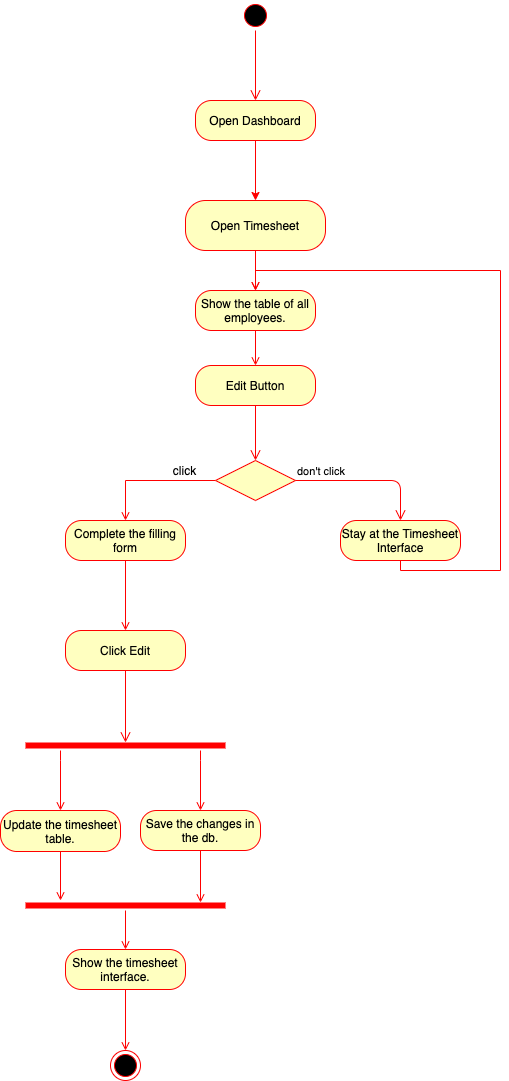

The diagram above was exported from draw.io. Its source (the exported page's mxGraphModel, read from the mxfile embedded in the PNG):
<mxGraphModel dx="786" dy="465" grid="1" gridSize="10" guides="1" tooltips="1" connect="1" arrows="1" fold="1" page="1" pageScale="1" pageWidth="827" pageHeight="1169" math="0" shadow="0">
  <root>
    <mxCell id="0" />
    <mxCell id="1" parent="0" />
    <mxCell id="RktvyBav5S_QaCm8gwMz-1" value="" style="ellipse;html=1;shape=startState;fillColor=#000000;strokeColor=#ff0000;" parent="1" vertex="1">
      <mxGeometry x="390" y="220" width="30" height="30" as="geometry" />
    </mxCell>
    <mxCell id="RktvyBav5S_QaCm8gwMz-2" value="" style="edgeStyle=orthogonalEdgeStyle;html=1;verticalAlign=bottom;endArrow=open;endSize=8;strokeColor=#ff0000;entryX=0.5;entryY=0;entryDx=0;entryDy=0;" parent="1" source="RktvyBav5S_QaCm8gwMz-1" target="RktvyBav5S_QaCm8gwMz-3" edge="1">
      <mxGeometry relative="1" as="geometry">
        <mxPoint x="405" y="310" as="targetPoint" />
      </mxGeometry>
    </mxCell>
    <mxCell id="RktvyBav5S_QaCm8gwMz-8" style="edgeStyle=orthogonalEdgeStyle;rounded=0;orthogonalLoop=1;jettySize=auto;html=1;entryX=0.5;entryY=0;entryDx=0;entryDy=0;strokeColor=#FF0000;" parent="1" source="RktvyBav5S_QaCm8gwMz-3" target="RktvyBav5S_QaCm8gwMz-5" edge="1">
      <mxGeometry relative="1" as="geometry">
        <Array as="points" />
      </mxGeometry>
    </mxCell>
    <mxCell id="RktvyBav5S_QaCm8gwMz-3" value="Open Dashboard" style="rounded=1;whiteSpace=wrap;html=1;arcSize=40;fontColor=#000000;fillColor=#ffffc0;strokeColor=#ff0000;" parent="1" vertex="1">
      <mxGeometry x="345" y="320" width="120" height="40" as="geometry" />
    </mxCell>
    <mxCell id="RktvyBav5S_QaCm8gwMz-254" style="edgeStyle=orthogonalEdgeStyle;rounded=0;orthogonalLoop=1;jettySize=auto;html=1;entryX=0.5;entryY=0;entryDx=0;entryDy=0;endArrow=open;endFill=0;strokeColor=#FF0000;" parent="1" source="RktvyBav5S_QaCm8gwMz-5" target="RktvyBav5S_QaCm8gwMz-253" edge="1">
      <mxGeometry relative="1" as="geometry" />
    </mxCell>
    <mxCell id="RktvyBav5S_QaCm8gwMz-5" value="Open Timesheet" style="rounded=1;whiteSpace=wrap;html=1;arcSize=40;fontColor=#000000;fillColor=#ffffc0;strokeColor=#ff0000;" parent="1" vertex="1">
      <mxGeometry x="335" y="420" width="140" height="50" as="geometry" />
    </mxCell>
    <mxCell id="RktvyBav5S_QaCm8gwMz-240" style="edgeStyle=orthogonalEdgeStyle;rounded=0;orthogonalLoop=1;jettySize=auto;html=1;entryX=0.5;entryY=0;entryDx=0;entryDy=0;endArrow=open;endFill=0;strokeColor=#FF0000;" parent="1" source="RktvyBav5S_QaCm8gwMz-136" target="RktvyBav5S_QaCm8gwMz-239" edge="1">
      <mxGeometry relative="1" as="geometry" />
    </mxCell>
    <mxCell id="RktvyBav5S_QaCm8gwMz-136" value="Show the timesheet interface." style="rounded=1;whiteSpace=wrap;html=1;arcSize=40;fontColor=#000000;fillColor=#ffffc0;strokeColor=#ff0000;" parent="1" vertex="1">
      <mxGeometry x="215" y="1169" width="120" height="40" as="geometry" />
    </mxCell>
    <mxCell id="RktvyBav5S_QaCm8gwMz-144" style="edgeStyle=orthogonalEdgeStyle;rounded=0;orthogonalLoop=1;jettySize=auto;html=1;entryX=0.5;entryY=0;entryDx=0;entryDy=0;endArrow=open;endFill=0;strokeColor=#FF0000;" parent="1" source="RktvyBav5S_QaCm8gwMz-138" target="RktvyBav5S_QaCm8gwMz-142" edge="1">
      <mxGeometry relative="1" as="geometry" />
    </mxCell>
    <mxCell id="RktvyBav5S_QaCm8gwMz-138" value="Complete the filling form" style="rounded=1;whiteSpace=wrap;html=1;arcSize=40;fontColor=#000000;fillColor=#ffffc0;strokeColor=#ff0000;" parent="1" vertex="1">
      <mxGeometry x="215" y="740" width="120" height="40" as="geometry" />
    </mxCell>
    <mxCell id="RktvyBav5S_QaCm8gwMz-142" value="Click Edit" style="rounded=1;whiteSpace=wrap;html=1;arcSize=40;fontColor=#000000;fillColor=#ffffc0;strokeColor=#ff0000;" parent="1" vertex="1">
      <mxGeometry x="215" y="850" width="120" height="40" as="geometry" />
    </mxCell>
    <mxCell id="RktvyBav5S_QaCm8gwMz-145" value="" style="edgeStyle=orthogonalEdgeStyle;html=1;verticalAlign=bottom;endArrow=open;endSize=8;strokeColor=#ff0000;entryX=0.5;entryY=0.2;entryDx=0;entryDy=0;entryPerimeter=0;" parent="1" source="RktvyBav5S_QaCm8gwMz-142" target="RktvyBav5S_QaCm8gwMz-150" edge="1">
      <mxGeometry relative="1" as="geometry">
        <mxPoint x="275" y="950" as="targetPoint" />
        <mxPoint x="440" y="940" as="sourcePoint" />
      </mxGeometry>
    </mxCell>
    <mxCell id="RktvyBav5S_QaCm8gwMz-264" style="edgeStyle=orthogonalEdgeStyle;rounded=0;orthogonalLoop=1;jettySize=auto;html=1;endArrow=open;endFill=0;strokeColor=#FF0000;" parent="1" source="RktvyBav5S_QaCm8gwMz-150" target="RktvyBav5S_QaCm8gwMz-151" edge="1">
      <mxGeometry relative="1" as="geometry">
        <Array as="points">
          <mxPoint x="210" y="980" />
          <mxPoint x="210" y="980" />
        </Array>
      </mxGeometry>
    </mxCell>
    <mxCell id="RktvyBav5S_QaCm8gwMz-265" style="edgeStyle=orthogonalEdgeStyle;rounded=0;orthogonalLoop=1;jettySize=auto;html=1;entryX=0.5;entryY=0;entryDx=0;entryDy=0;endArrow=open;endFill=0;strokeColor=#FF0000;" parent="1" source="RktvyBav5S_QaCm8gwMz-150" target="RktvyBav5S_QaCm8gwMz-153" edge="1">
      <mxGeometry relative="1" as="geometry">
        <Array as="points">
          <mxPoint x="350" y="980" />
          <mxPoint x="350" y="980" />
        </Array>
      </mxGeometry>
    </mxCell>
    <mxCell id="RktvyBav5S_QaCm8gwMz-150" value="" style="shape=line;html=1;strokeWidth=6;strokeColor=#ff0000;fillColor=#FF0000;" parent="1" vertex="1">
      <mxGeometry x="175" y="960" width="200" height="10" as="geometry" />
    </mxCell>
    <mxCell id="RktvyBav5S_QaCm8gwMz-266" style="edgeStyle=orthogonalEdgeStyle;rounded=0;orthogonalLoop=1;jettySize=auto;html=1;entryX=0.175;entryY=0;entryDx=0;entryDy=0;entryPerimeter=0;endArrow=open;endFill=0;strokeColor=#FF0000;" parent="1" source="RktvyBav5S_QaCm8gwMz-151" target="RktvyBav5S_QaCm8gwMz-155" edge="1">
      <mxGeometry relative="1" as="geometry" />
    </mxCell>
    <mxCell id="RktvyBav5S_QaCm8gwMz-151" value="Update the timesheet table." style="rounded=1;whiteSpace=wrap;html=1;arcSize=40;fontColor=#000000;fillColor=#ffffc0;strokeColor=#ff0000;" parent="1" vertex="1">
      <mxGeometry x="150" y="1030" width="120" height="41" as="geometry" />
    </mxCell>
    <mxCell id="RktvyBav5S_QaCm8gwMz-262" style="edgeStyle=orthogonalEdgeStyle;rounded=0;orthogonalLoop=1;jettySize=auto;html=1;entryX=0.5;entryY=0;entryDx=0;entryDy=0;endArrow=open;endFill=0;strokeColor=#FF0000;" parent="1" source="RktvyBav5S_QaCm8gwMz-155" target="RktvyBav5S_QaCm8gwMz-136" edge="1">
      <mxGeometry relative="1" as="geometry" />
    </mxCell>
    <mxCell id="RktvyBav5S_QaCm8gwMz-155" value="" style="shape=line;html=1;strokeWidth=6;strokeColor=#ff0000;fillColor=#FF0000;" parent="1" vertex="1">
      <mxGeometry x="175" y="1120" width="200" height="10" as="geometry" />
    </mxCell>
    <mxCell id="RktvyBav5S_QaCm8gwMz-239" value="" style="ellipse;html=1;shape=endState;fillColor=#000000;strokeColor=#ff0000;" parent="1" vertex="1">
      <mxGeometry x="260" y="1270" width="30" height="30" as="geometry" />
    </mxCell>
    <mxCell id="RktvyBav5S_QaCm8gwMz-241" value="Edit Button" style="rounded=1;whiteSpace=wrap;html=1;arcSize=40;fontColor=#000000;fillColor=#ffffc0;strokeColor=#ff0000;" parent="1" vertex="1">
      <mxGeometry x="345" y="585" width="120" height="40" as="geometry" />
    </mxCell>
    <mxCell id="RktvyBav5S_QaCm8gwMz-242" value="" style="edgeStyle=orthogonalEdgeStyle;html=1;verticalAlign=bottom;endArrow=open;endSize=8;strokeColor=#ff0000;entryX=0.5;entryY=0;entryDx=0;entryDy=0;" parent="1" source="RktvyBav5S_QaCm8gwMz-241" target="RktvyBav5S_QaCm8gwMz-243" edge="1">
      <mxGeometry relative="1" as="geometry">
        <mxPoint x="400" y="710" as="targetPoint" />
      </mxGeometry>
    </mxCell>
    <mxCell id="RktvyBav5S_QaCm8gwMz-248" style="edgeStyle=orthogonalEdgeStyle;rounded=0;orthogonalLoop=1;jettySize=auto;html=1;entryX=0.5;entryY=0;entryDx=0;entryDy=0;endArrow=open;endFill=0;strokeColor=#FF0000;" parent="1" source="RktvyBav5S_QaCm8gwMz-243" target="RktvyBav5S_QaCm8gwMz-138" edge="1">
      <mxGeometry relative="1" as="geometry" />
    </mxCell>
    <mxCell id="RktvyBav5S_QaCm8gwMz-243" value="" style="rhombus;whiteSpace=wrap;html=1;fillColor=#ffffc0;strokeColor=#ff0000;" parent="1" vertex="1">
      <mxGeometry x="365" y="680" width="80" height="40" as="geometry" />
    </mxCell>
    <mxCell id="RktvyBav5S_QaCm8gwMz-244" value="don't click" style="edgeStyle=orthogonalEdgeStyle;html=1;align=left;verticalAlign=bottom;endArrow=open;endSize=8;strokeColor=#ff0000;" parent="1" source="RktvyBav5S_QaCm8gwMz-243" target="RktvyBav5S_QaCm8gwMz-250" edge="1">
      <mxGeometry x="-1" relative="1" as="geometry">
        <mxPoint x="490" y="630" as="targetPoint" />
      </mxGeometry>
    </mxCell>
    <mxCell id="RktvyBav5S_QaCm8gwMz-249" value="click" style="text;html=1;align=center;verticalAlign=middle;resizable=0;points=[];autosize=1;" parent="1" vertex="1">
      <mxGeometry x="313.5" y="680" width="40" height="20" as="geometry" />
    </mxCell>
    <mxCell id="RktvyBav5S_QaCm8gwMz-252" style="edgeStyle=orthogonalEdgeStyle;rounded=0;orthogonalLoop=1;jettySize=auto;html=1;endArrow=open;endFill=0;strokeColor=#FF0000;entryX=0.5;entryY=0;entryDx=0;entryDy=0;" parent="1" source="RktvyBav5S_QaCm8gwMz-250" target="RktvyBav5S_QaCm8gwMz-253" edge="1">
      <mxGeometry relative="1" as="geometry">
        <mxPoint x="790" y="530" as="targetPoint" />
        <Array as="points">
          <mxPoint x="550" y="790" />
          <mxPoint x="650" y="790" />
          <mxPoint x="650" y="490" />
          <mxPoint x="405" y="490" />
        </Array>
      </mxGeometry>
    </mxCell>
    <mxCell id="RktvyBav5S_QaCm8gwMz-250" value="Stay at the Timesheet Interface" style="rounded=1;whiteSpace=wrap;html=1;arcSize=40;fontColor=#000000;fillColor=#ffffc0;strokeColor=#ff0000;" parent="1" vertex="1">
      <mxGeometry x="490" y="740" width="120" height="40" as="geometry" />
    </mxCell>
    <mxCell id="RktvyBav5S_QaCm8gwMz-255" style="edgeStyle=orthogonalEdgeStyle;rounded=0;orthogonalLoop=1;jettySize=auto;html=1;entryX=0.5;entryY=0;entryDx=0;entryDy=0;endArrow=open;endFill=0;strokeColor=#FF0000;" parent="1" source="RktvyBav5S_QaCm8gwMz-253" target="RktvyBav5S_QaCm8gwMz-241" edge="1">
      <mxGeometry relative="1" as="geometry" />
    </mxCell>
    <mxCell id="RktvyBav5S_QaCm8gwMz-253" value="Show the table of all employees." style="rounded=1;whiteSpace=wrap;html=1;arcSize=40;fontColor=#000000;fillColor=#ffffc0;strokeColor=#ff0000;" parent="1" vertex="1">
      <mxGeometry x="345" y="510" width="120" height="40" as="geometry" />
    </mxCell>
    <mxCell id="RktvyBav5S_QaCm8gwMz-267" style="edgeStyle=orthogonalEdgeStyle;rounded=0;orthogonalLoop=1;jettySize=auto;html=1;entryX=0.875;entryY=0.2;entryDx=0;entryDy=0;entryPerimeter=0;endArrow=open;endFill=0;strokeColor=#FF0000;" parent="1" source="RktvyBav5S_QaCm8gwMz-153" target="RktvyBav5S_QaCm8gwMz-155" edge="1">
      <mxGeometry relative="1" as="geometry" />
    </mxCell>
    <mxCell id="RktvyBav5S_QaCm8gwMz-153" value="Save the changes in the db." style="rounded=1;whiteSpace=wrap;html=1;arcSize=40;fontColor=#000000;fillColor=#ffffc0;strokeColor=#ff0000;" parent="1" vertex="1">
      <mxGeometry x="290" y="1030" width="120" height="40" as="geometry" />
    </mxCell>
  </root>
</mxGraphModel>